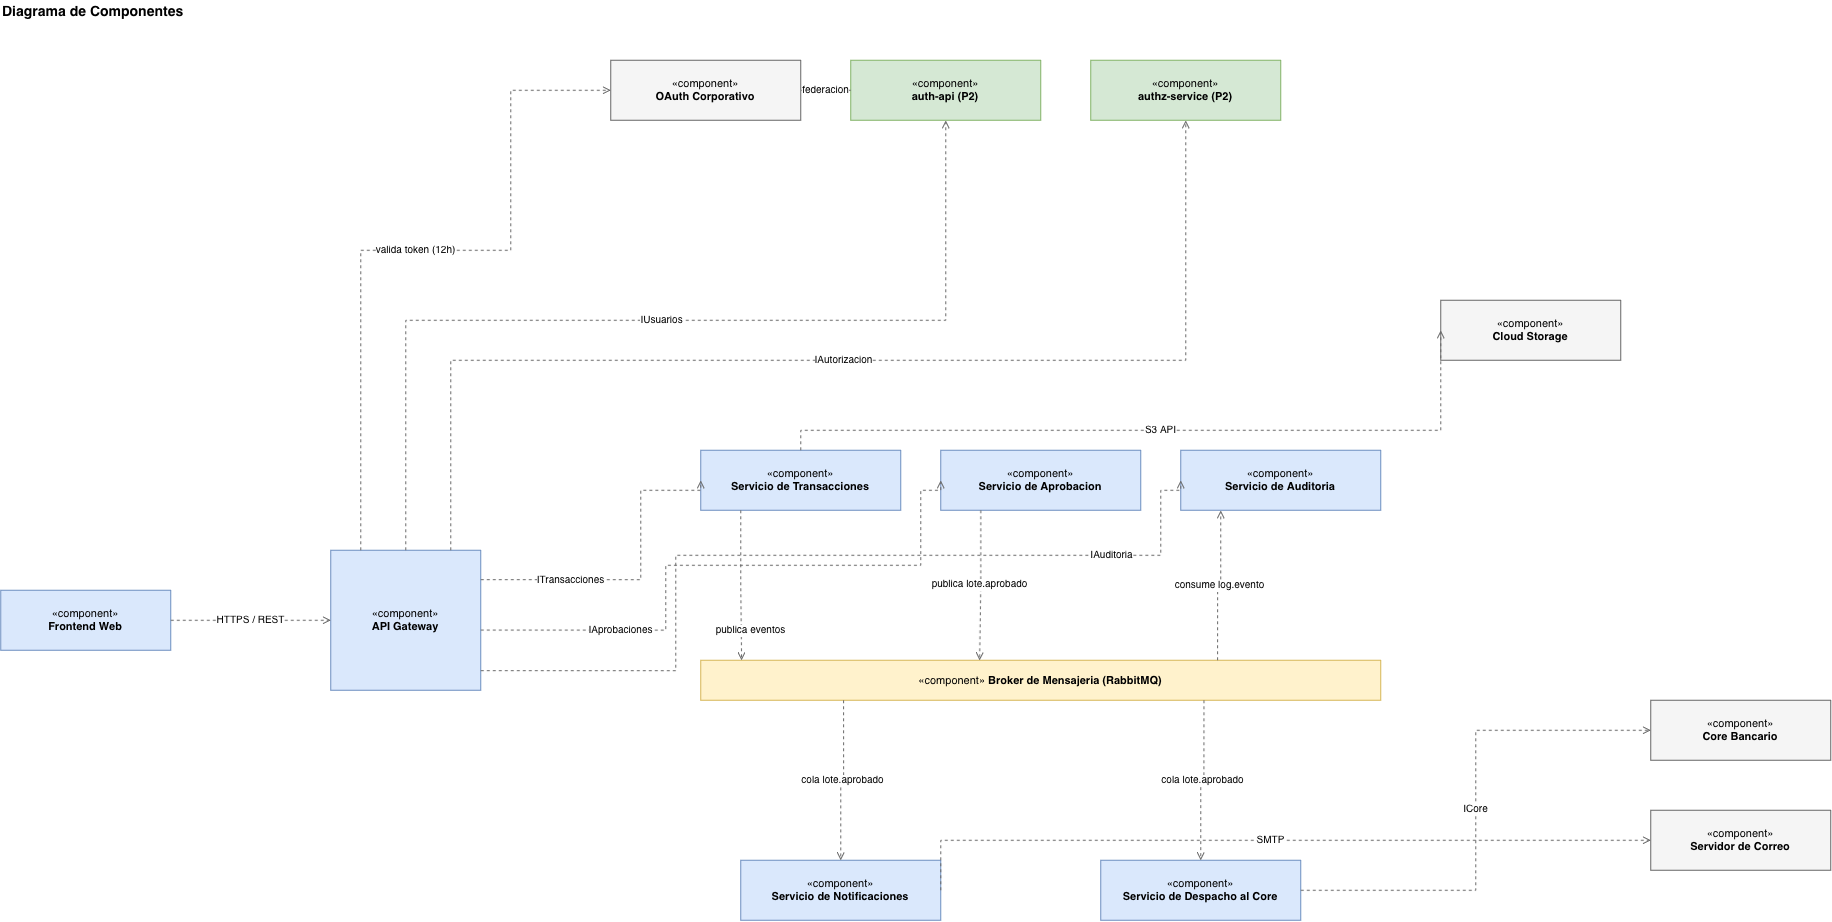

The diagram above was exported from draw.io. Its source (the exported page's mxGraphModel, read from the mxfile embedded in the PNG):
<mxGraphModel dx="2777" dy="1781" grid="1" gridSize="10" guides="1" tooltips="1" connect="1" arrows="1" fold="1" page="1" pageScale="1" pageWidth="1450" pageHeight="780" math="0" shadow="0">
  <root>
    <mxCell id="0" />
    <mxCell id="1" parent="0" />
    <mxCell id="t1" parent="1" style="text;html=1;align=left;verticalAlign=middle;fontSize=14;fontStyle=1;" value="Diagrama de Componentes" vertex="1">
      <mxGeometry height="25" width="200" x="-200" y="-160" as="geometry" />
    </mxCell>
    <mxCell id="oauth" parent="1" style="rounded=0;whiteSpace=wrap;html=1;fillColor=#f5f5f5;strokeColor=#666666;fontSize=11;" value="«component»&lt;br&gt;&lt;b&gt;OAuth Corporativo&lt;/b&gt;" vertex="1">
      <mxGeometry height="60" width="190" x="410" y="-100" as="geometry" />
    </mxCell>
    <mxCell id="authapi" parent="1" style="rounded=0;whiteSpace=wrap;html=1;fillColor=#d5e8d4;strokeColor=#82b366;fontSize=11;" value="«component»&lt;br&gt;&lt;b&gt;auth-api (P2)&lt;/b&gt;" vertex="1">
      <mxGeometry height="60" width="190" x="650" y="-100" as="geometry" />
    </mxCell>
    <mxCell id="authz" parent="1" style="rounded=0;whiteSpace=wrap;html=1;fillColor=#d5e8d4;strokeColor=#82b366;fontSize=11;" value="«component»&lt;br&gt;&lt;b&gt;authz-service (P2)&lt;/b&gt;" vertex="1">
      <mxGeometry height="60" width="190" x="890" y="-100" as="geometry" />
    </mxCell>
    <mxCell id="fe" parent="1" style="rounded=0;whiteSpace=wrap;html=1;fillColor=#dae8fc;strokeColor=#6c8ebf;fontSize=11;" value="«component»&lt;br&gt;&lt;b&gt;Frontend Web&lt;/b&gt;" vertex="1">
      <mxGeometry height="60" width="170" x="-200" y="430" as="geometry" />
    </mxCell>
    <mxCell id="gw" parent="1" style="rounded=0;whiteSpace=wrap;html=1;fillColor=#dae8fc;strokeColor=#6c8ebf;fontSize=11;" value="«component»&lt;br&gt;&lt;b&gt;API Gateway&lt;/b&gt;" vertex="1">
      <mxGeometry height="140" width="150" x="130" y="390" as="geometry" />
    </mxCell>
    <mxCell id="txsvc" parent="1" style="rounded=0;whiteSpace=wrap;html=1;fillColor=#dae8fc;strokeColor=#6c8ebf;fontSize=11;" value="«component»&lt;br&gt;&lt;b&gt;Servicio de Transacciones&lt;/b&gt;" vertex="1">
      <mxGeometry height="60" width="200" x="500" y="290" as="geometry" />
    </mxCell>
    <mxCell id="apsvc" parent="1" style="rounded=0;whiteSpace=wrap;html=1;fillColor=#dae8fc;strokeColor=#6c8ebf;fontSize=11;" value="«component»&lt;br&gt;&lt;b&gt;Servicio de Aprobacion&lt;/b&gt;" vertex="1">
      <mxGeometry height="60" width="200" x="740" y="290" as="geometry" />
    </mxCell>
    <mxCell id="audsvc" parent="1" style="rounded=0;whiteSpace=wrap;html=1;fillColor=#dae8fc;strokeColor=#6c8ebf;fontSize=11;" value="«component»&lt;br&gt;&lt;b&gt;Servicio de Auditoria&lt;/b&gt;" vertex="1">
      <mxGeometry height="60" width="200" x="980" y="290" as="geometry" />
    </mxCell>
    <mxCell id="broker" parent="1" style="rounded=0;whiteSpace=wrap;html=1;fillColor=#fff2cc;strokeColor=#d6b656;fontSize=11;" value="«component»  &lt;b&gt;Broker de Mensajeria (RabbitMQ)&lt;/b&gt;" vertex="1">
      <mxGeometry height="40" width="680" x="500" y="500" as="geometry" />
    </mxCell>
    <mxCell id="notsvc" parent="1" style="rounded=0;whiteSpace=wrap;html=1;fillColor=#dae8fc;strokeColor=#6c8ebf;fontSize=11;" value="«component»&lt;br&gt;&lt;b&gt;Servicio de Notificaciones&lt;/b&gt;" vertex="1">
      <mxGeometry height="60" width="200" x="540" y="700" as="geometry" />
    </mxCell>
    <mxCell id="dissvc" parent="1" style="rounded=0;whiteSpace=wrap;html=1;fillColor=#dae8fc;strokeColor=#6c8ebf;fontSize=11;" value="«component»&lt;br&gt;&lt;b&gt;Servicio de Despacho al Core&lt;/b&gt;" vertex="1">
      <mxGeometry height="60" width="200" x="900" y="700" as="geometry" />
    </mxCell>
    <mxCell id="s3" parent="1" style="rounded=0;whiteSpace=wrap;html=1;fillColor=#f5f5f5;strokeColor=#666666;fontSize=11;" value="«component»&lt;br&gt;&lt;div&gt;&lt;b&gt;Cloud Storage&lt;/b&gt;&lt;/div&gt;" vertex="1">
      <mxGeometry height="60" width="180" x="1240" y="140" as="geometry" />
    </mxCell>
    <mxCell id="core" parent="1" style="rounded=0;whiteSpace=wrap;html=1;fillColor=#f5f5f5;strokeColor=#666666;fontSize=11;" value="«component»&lt;br&gt;&lt;b&gt;Core Bancario&lt;/b&gt;" vertex="1">
      <mxGeometry height="60" width="180" x="1450" y="540" as="geometry" />
    </mxCell>
    <mxCell id="smtp" parent="1" style="rounded=0;whiteSpace=wrap;html=1;fillColor=#f5f5f5;strokeColor=#666666;fontSize=11;" value="«component»&lt;br&gt;&lt;b&gt;Servidor de Correo&lt;/b&gt;" vertex="1">
      <mxGeometry height="60" width="180" x="1450" y="650" as="geometry" />
    </mxCell>
    <mxCell id="e1" edge="1" parent="1" source="fe" style="edgeStyle=orthogonalEdgeStyle;rounded=0;html=1;strokeColor=#666666;dashed=1;endArrow=open;endFill=0;fontSize=10;labelBackgroundColor=#ffffff;exitX=1;exitY=0.5;entryX=0;entryY=0.5;" target="gw" value="HTTPS / REST">
      <mxGeometry relative="1" as="geometry" />
    </mxCell>
    <mxCell id="e2" edge="1" parent="1" source="gw" style="edgeStyle=orthogonalEdgeStyle;rounded=0;html=1;strokeColor=#666666;dashed=1;endArrow=open;endFill=0;fontSize=10;labelBackgroundColor=#ffffff;exitX=0.2;exitY=0;entryX=0;entryY=0.5;" target="oauth" value="valida token (12h)">
      <mxGeometry relative="1" as="geometry">
        <Array as="points">
          <mxPoint x="310" y="90" />
        </Array>
      </mxGeometry>
    </mxCell>
    <mxCell id="e3" edge="1" parent="1" source="gw" style="edgeStyle=orthogonalEdgeStyle;rounded=0;html=1;strokeColor=#666666;dashed=1;endArrow=open;endFill=0;fontSize=10;labelBackgroundColor=#ffffff;exitX=0.5;exitY=0;entryX=0.5;entryY=1;" target="authapi" value="IUsuarios">
      <mxGeometry relative="1" as="geometry">
        <Array as="points">
          <mxPoint x="205" y="160.06" />
          <mxPoint x="745" y="160.06" />
        </Array>
      </mxGeometry>
    </mxCell>
    <mxCell id="e4" edge="1" parent="1" source="gw" style="edgeStyle=orthogonalEdgeStyle;rounded=0;html=1;strokeColor=#666666;dashed=1;endArrow=open;endFill=0;fontSize=10;labelBackgroundColor=#ffffff;exitX=0.8;exitY=0;entryX=0.5;entryY=1;" target="authz" value="IAutorizacion">
      <mxGeometry relative="1" as="geometry">
        <Array as="points">
          <mxPoint x="249.94" y="200.06" />
          <mxPoint x="985" y="200.06" />
        </Array>
      </mxGeometry>
    </mxCell>
    <mxCell id="e5" edge="1" parent="1" source="gw" style="edgeStyle=orthogonalEdgeStyle;rounded=0;html=1;strokeColor=#666666;dashed=1;endArrow=open;endFill=0;fontSize=10;labelBackgroundColor=#ffffff;exitX=1;exitY=0.21;entryX=0;entryY=0.5;" target="txsvc" value="ITransacciones">
      <mxGeometry relative="1" x="-0.4364" y="-1" as="geometry">
        <mxPoint as="offset" />
        <Array as="points">
          <mxPoint x="440" y="419.38" />
          <mxPoint x="440" y="330" />
          <mxPoint x="500" y="330" />
        </Array>
      </mxGeometry>
    </mxCell>
    <mxCell id="e6" edge="1" parent="1" source="gw" style="edgeStyle=orthogonalEdgeStyle;rounded=0;html=1;strokeColor=#666666;dashed=1;endArrow=open;endFill=0;fontSize=10;labelBackgroundColor=#ffffff;exitX=1;exitY=0.57;entryX=0;entryY=0.5;" target="apsvc" value="IAprobaciones">
      <mxGeometry relative="1" x="-0.5408" as="geometry">
        <mxPoint as="offset" />
        <Array as="points">
          <mxPoint x="465" y="470" />
          <mxPoint x="465" y="405" />
          <mxPoint x="720" y="405" />
          <mxPoint x="720" y="330" />
        </Array>
      </mxGeometry>
    </mxCell>
    <mxCell id="e7" edge="1" parent="1" source="gw" style="edgeStyle=orthogonalEdgeStyle;rounded=0;html=1;strokeColor=#666666;dashed=1;endArrow=open;endFill=0;fontSize=10;labelBackgroundColor=#ffffff;exitX=1;exitY=0.86;entryX=0;entryY=0.5;" target="audsvc" value="IAuditoria">
      <mxGeometry relative="1" x="0.6743" as="geometry">
        <mxPoint as="offset" />
        <Array as="points">
          <mxPoint x="475" y="510" />
          <mxPoint x="475" y="395" />
          <mxPoint x="960" y="395" />
          <mxPoint x="960" y="330" />
        </Array>
      </mxGeometry>
    </mxCell>
    <mxCell id="e8" edge="1" parent="1" source="txsvc" style="edgeStyle=orthogonalEdgeStyle;rounded=0;html=1;strokeColor=#666666;dashed=1;endArrow=open;endFill=0;fontSize=10;labelBackgroundColor=#ffffff;exitX=0.5;exitY=0;entryX=0;entryY=0.5;" target="s3" value="S3 API">
      <mxGeometry relative="1" as="geometry">
        <Array as="points">
          <mxPoint x="599.94" y="270.06" />
          <mxPoint x="1239.94" y="270.06" />
        </Array>
      </mxGeometry>
    </mxCell>
    <mxCell id="e9" edge="1" parent="1" source="txsvc" style="edgeStyle=orthogonalEdgeStyle;rounded=0;html=1;strokeColor=#666666;dashed=1;endArrow=open;endFill=0;fontSize=10;labelBackgroundColor=#ffffff;exitX=0.2;exitY=1;entryX=0.06;entryY=0;" target="broker" value="publica eventos">
      <mxGeometry relative="1" x="0.6021" y="9" as="geometry">
        <mxPoint as="offset" />
      </mxGeometry>
    </mxCell>
    <mxCell id="e10" edge="1" parent="1" source="apsvc" style="edgeStyle=orthogonalEdgeStyle;rounded=0;html=1;strokeColor=#666666;dashed=1;endArrow=open;endFill=0;fontSize=10;labelBackgroundColor=#ffffff;exitX=0.2;exitY=1;entryX=0.41;entryY=0;" target="broker" value="publica lote.aprobado">
      <mxGeometry relative="1" as="geometry" />
    </mxCell>
    <mxCell id="e11" edge="1" parent="1" source="broker" style="edgeStyle=orthogonalEdgeStyle;rounded=0;html=1;strokeColor=#666666;dashed=1;endArrow=open;endFill=0;fontSize=10;labelBackgroundColor=#ffffff;exitX=0.76;exitY=0;entryX=0.2;entryY=1;" target="audsvc" value="consume log.evento">
      <mxGeometry relative="1" as="geometry" />
    </mxCell>
    <mxCell id="e12" edge="1" parent="1" source="broker" style="edgeStyle=orthogonalEdgeStyle;rounded=0;html=1;strokeColor=#666666;dashed=1;endArrow=open;endFill=0;fontSize=10;labelBackgroundColor=#ffffff;exitX=0.21;exitY=1;entryX=0.5;entryY=0;" target="notsvc" value="cola lote.aprobado">
      <mxGeometry relative="1" as="geometry" />
    </mxCell>
    <mxCell id="e13" edge="1" parent="1" source="broker" style="edgeStyle=orthogonalEdgeStyle;rounded=0;html=1;strokeColor=#666666;dashed=1;endArrow=open;endFill=0;fontSize=10;labelBackgroundColor=#ffffff;exitX=0.74;exitY=1;entryX=0.5;entryY=0;" target="dissvc" value="cola lote.aprobado">
      <mxGeometry relative="1" as="geometry" />
    </mxCell>
    <mxCell id="e14" edge="1" parent="1" source="dissvc" style="edgeStyle=orthogonalEdgeStyle;rounded=0;html=1;strokeColor=#666666;dashed=1;endArrow=open;endFill=0;fontSize=10;labelBackgroundColor=#ffffff;exitX=1;exitY=0.5;entryX=0;entryY=0.5;" target="core" value="ICore">
      <mxGeometry relative="1" as="geometry" />
    </mxCell>
    <mxCell id="e15" edge="1" parent="1" source="notsvc" style="edgeStyle=orthogonalEdgeStyle;rounded=0;html=1;strokeColor=#666666;dashed=1;endArrow=open;endFill=0;fontSize=10;labelBackgroundColor=#ffffff;exitX=1;exitY=0.5;entryX=0;entryY=0.5;" target="smtp" value="SMTP">
      <mxGeometry relative="1" as="geometry">
        <Array as="points">
          <mxPoint x="739.94" y="680.06" />
        </Array>
      </mxGeometry>
    </mxCell>
    <mxCell id="e16" edge="1" parent="1" source="authapi" style="edgeStyle=orthogonalEdgeStyle;rounded=0;html=1;strokeColor=#666666;dashed=1;endArrow=open;endFill=0;fontSize=10;labelBackgroundColor=#ffffff;exitX=0;exitY=0.5;entryX=1;entryY=0.5;" target="oauth" value="federacion">
      <mxGeometry relative="1" as="geometry" />
    </mxCell>
  </root>
</mxGraphModel>